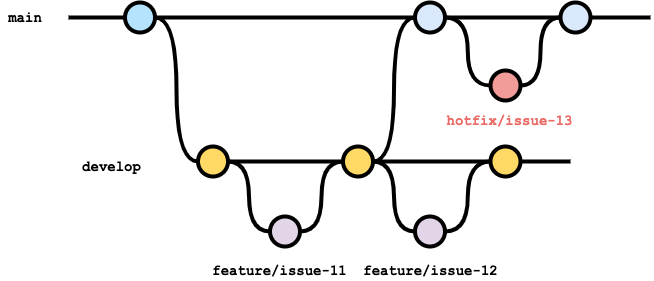

The diagram above was exported from draw.io. Its source (the exported page's mxGraphModel, read from the mxfile embedded in the PNG):
<mxGraphModel dx="983" dy="1139" grid="1" gridSize="10" guides="1" tooltips="1" connect="1" arrows="1" fold="1" page="1" pageScale="1" pageWidth="827" pageHeight="1169" math="0" shadow="0">
  <root>
    <mxCell id="0" />
    <mxCell id="1" parent="0" />
    <mxCell id="29" value="" style="edgeStyle=orthogonalEdgeStyle;rounded=0;html=1;jettySize=auto;orthogonalLoop=1;plain-blue;endArrow=none;endFill=0;strokeWidth=4;strokeColor=#000000;" edge="1" parent="1" source="31" target="32">
      <mxGeometry x="223.5" y="-542" as="geometry" />
    </mxCell>
    <mxCell id="30" style="edgeStyle=orthogonalEdgeStyle;curved=1;rounded=0;html=1;exitX=1;exitY=0.5;exitPerimeter=0;entryX=0;entryY=0.5;entryPerimeter=0;endArrow=none;endFill=0;jettySize=auto;orthogonalLoop=1;strokeWidth=4;fontSize=15;" edge="1" parent="1" source="31" target="35">
      <mxGeometry relative="1" as="geometry" />
    </mxCell>
    <mxCell id="31" value="" style="verticalLabelPosition=bottom;verticalAlign=top;html=1;strokeWidth=4;shape=mxgraph.flowchart.on-page_reference;plain-blue;gradientColor=none;fillColor=#B5E3Fe;strokeColor=#000000;" vertex="1" parent="1">
      <mxGeometry x="213.5" y="170" width="30" height="30" as="geometry" />
    </mxCell>
    <mxCell id="32" value="" style="verticalLabelPosition=bottom;verticalAlign=top;html=1;strokeWidth=4;shape=mxgraph.flowchart.on-page_reference;plain-blue;gradientColor=none;strokeColor=#000000;" vertex="1" parent="1">
      <mxGeometry x="503.5" y="170" width="30" height="30" as="geometry" />
    </mxCell>
    <mxCell id="33" value="" style="edgeStyle=orthogonalEdgeStyle;rounded=0;html=1;jettySize=auto;orthogonalLoop=1;strokeWidth=4;endArrow=none;endFill=0;" edge="1" parent="1" target="31">
      <mxGeometry x="123.5" y="-542" as="geometry">
        <mxPoint x="157" y="185" as="sourcePoint" />
      </mxGeometry>
    </mxCell>
    <mxCell id="34" value="main" style="text;html=1;strokeColor=none;fillColor=none;align=center;verticalAlign=middle;whiteSpace=wrap;overflow=hidden;fontSize=14;fontStyle=1;fontFamily=Courier New;" vertex="1" parent="1">
      <mxGeometry x="89" y="175" width="50" height="20" as="geometry" />
    </mxCell>
    <mxCell id="35" value="" style="verticalLabelPosition=bottom;verticalAlign=top;html=1;strokeWidth=4;shape=mxgraph.flowchart.on-page_reference;plain-purple;gradientColor=none;strokeColor=#000000;fillColor=#FFD966;" vertex="1" parent="1">
      <mxGeometry x="286.5" y="314" width="30" height="30" as="geometry" />
    </mxCell>
    <mxCell id="36" value="" style="verticalLabelPosition=bottom;verticalAlign=top;html=1;strokeWidth=4;shape=mxgraph.flowchart.on-page_reference;plain-purple;gradientColor=none;strokeColor=#000000;" vertex="1" parent="1">
      <mxGeometry x="358.5" y="384" width="30" height="30" as="geometry" />
    </mxCell>
    <mxCell id="37" style="edgeStyle=orthogonalEdgeStyle;curved=1;rounded=0;html=1;exitX=1;exitY=0.5;exitPerimeter=0;entryX=0;entryY=0.5;entryPerimeter=0;endArrow=none;endFill=0;jettySize=auto;orthogonalLoop=1;strokeWidth=4;fontSize=15;" edge="1" parent="1" source="38" target="32">
      <mxGeometry relative="1" as="geometry" />
    </mxCell>
    <mxCell id="38" value="" style="verticalLabelPosition=bottom;verticalAlign=top;html=1;strokeWidth=4;shape=mxgraph.flowchart.on-page_reference;plain-purple;gradientColor=none;strokeColor=#000000;fillColor=#FFD966;" vertex="1" parent="1">
      <mxGeometry x="431.5" y="314" width="30" height="30" as="geometry" />
    </mxCell>
    <mxCell id="39" value="develop" style="text;html=1;strokeColor=none;fillColor=none;align=center;verticalAlign=middle;whiteSpace=wrap;overflow=hidden;fontSize=14;fontStyle=1;fontFamily=Courier New;" vertex="1" parent="1">
      <mxGeometry x="119" y="324" width="162.5" height="20" as="geometry" />
    </mxCell>
    <mxCell id="40" style="edgeStyle=orthogonalEdgeStyle;curved=1;rounded=0;html=1;exitX=1;exitY=0.5;exitPerimeter=0;entryX=0;entryY=0.5;entryPerimeter=0;endArrow=none;endFill=0;jettySize=auto;orthogonalLoop=1;strokeWidth=4;fontSize=15;exitDx=0;exitDy=0;entryDx=0;entryDy=0;" edge="1" parent="1" source="35" target="36">
      <mxGeometry relative="1" as="geometry">
        <mxPoint x="254" y="259" as="sourcePoint" />
        <mxPoint x="297" y="339" as="targetPoint" />
      </mxGeometry>
    </mxCell>
    <mxCell id="41" value="" style="edgeStyle=orthogonalEdgeStyle;rounded=0;html=1;jettySize=auto;orthogonalLoop=1;plain-blue;endArrow=none;endFill=0;strokeWidth=4;strokeColor=#000000;exitX=1;exitY=0.5;exitDx=0;exitDy=0;exitPerimeter=0;" edge="1" parent="1" source="35">
      <mxGeometry x="223.5" y="-542" as="geometry">
        <mxPoint x="254" y="259" as="sourcePoint" />
        <mxPoint x="429" y="329" as="targetPoint" />
      </mxGeometry>
    </mxCell>
    <mxCell id="42" style="edgeStyle=orthogonalEdgeStyle;curved=1;rounded=0;html=1;exitX=1;exitY=0.5;exitPerimeter=0;entryX=0;entryY=0.5;entryPerimeter=0;endArrow=none;endFill=0;jettySize=auto;orthogonalLoop=1;strokeWidth=4;fontSize=15;exitDx=0;exitDy=0;entryDx=0;entryDy=0;" edge="1" parent="1" source="36" target="38">
      <mxGeometry relative="1" as="geometry">
        <mxPoint x="327" y="339" as="sourcePoint" />
        <mxPoint x="369" y="409" as="targetPoint" />
      </mxGeometry>
    </mxCell>
    <mxCell id="43" value="" style="verticalLabelPosition=bottom;verticalAlign=top;html=1;strokeWidth=4;shape=mxgraph.flowchart.on-page_reference;plain-purple;gradientColor=none;strokeColor=#000000;" vertex="1" parent="1">
      <mxGeometry x="503.5" y="384" width="30" height="30" as="geometry" />
    </mxCell>
    <mxCell id="44" value="" style="edgeStyle=orthogonalEdgeStyle;rounded=0;html=1;jettySize=auto;orthogonalLoop=1;plain-blue;endArrow=none;endFill=0;strokeWidth=4;strokeColor=#000000;exitX=1;exitY=0.5;exitDx=0;exitDy=0;exitPerimeter=0;" edge="1" parent="1" source="38" target="45">
      <mxGeometry x="223.5" y="-542" as="geometry">
        <mxPoint x="462" y="329" as="sourcePoint" />
        <mxPoint x="599" y="329" as="targetPoint" />
      </mxGeometry>
    </mxCell>
    <mxCell id="45" value="" style="verticalLabelPosition=bottom;verticalAlign=top;html=1;strokeWidth=4;shape=mxgraph.flowchart.on-page_reference;plain-purple;gradientColor=none;strokeColor=#000000;fillColor=#FFD966;" vertex="1" parent="1">
      <mxGeometry x="579" y="314" width="30" height="30" as="geometry" />
    </mxCell>
    <mxCell id="46" style="edgeStyle=orthogonalEdgeStyle;curved=1;rounded=0;html=1;exitX=0;exitY=0.5;exitPerimeter=0;entryX=1;entryY=0.5;entryPerimeter=0;endArrow=none;endFill=0;jettySize=auto;orthogonalLoop=1;strokeWidth=4;fontSize=15;exitDx=0;exitDy=0;entryDx=0;entryDy=0;" edge="1" parent="1" source="43" target="38">
      <mxGeometry relative="1" as="geometry">
        <mxPoint x="399" y="409" as="sourcePoint" />
        <mxPoint x="442" y="339" as="targetPoint" />
      </mxGeometry>
    </mxCell>
    <mxCell id="47" style="edgeStyle=orthogonalEdgeStyle;curved=1;rounded=0;html=1;exitX=0;exitY=0.5;exitPerimeter=0;entryX=1;entryY=0.5;entryPerimeter=0;endArrow=none;endFill=0;jettySize=auto;orthogonalLoop=1;strokeWidth=4;fontSize=15;exitDx=0;exitDy=0;entryDx=0;entryDy=0;" edge="1" parent="1" source="45" target="43">
      <mxGeometry relative="1" as="geometry">
        <mxPoint x="514" y="409" as="sourcePoint" />
        <mxPoint x="472" y="339" as="targetPoint" />
      </mxGeometry>
    </mxCell>
    <mxCell id="48" value="" style="edgeStyle=orthogonalEdgeStyle;curved=1;rounded=0;orthogonalLoop=1;jettySize=auto;html=1;endArrow=none;endFill=0;strokeWidth=4;fontFamily=Courier New;fontSize=16;exitX=1;exitY=0.5;exitDx=0;exitDy=0;exitPerimeter=0;" edge="1" parent="1" source="45">
      <mxGeometry relative="1" as="geometry">
        <mxPoint x="659" y="329" as="targetPoint" />
        <mxPoint x="544" y="259" as="sourcePoint" />
      </mxGeometry>
    </mxCell>
    <mxCell id="49" value="" style="verticalLabelPosition=bottom;verticalAlign=top;html=1;strokeWidth=4;shape=mxgraph.flowchart.on-page_reference;plain-blue;gradientColor=none;strokeColor=#000000;fillColor=#F19C99;" vertex="1" parent="1">
      <mxGeometry x="579" y="238" width="30" height="30" as="geometry" />
    </mxCell>
    <mxCell id="50" value="" style="edgeStyle=orthogonalEdgeStyle;curved=1;rounded=0;orthogonalLoop=1;jettySize=auto;html=1;endArrow=none;endFill=0;strokeWidth=4;fontFamily=Courier New;fontSize=16;" edge="1" parent="1" source="32">
      <mxGeometry relative="1" as="geometry">
        <mxPoint x="739" y="185" as="targetPoint" />
        <mxPoint x="534" y="185" as="sourcePoint" />
      </mxGeometry>
    </mxCell>
    <mxCell id="51" value="" style="verticalLabelPosition=bottom;verticalAlign=top;html=1;strokeWidth=4;shape=mxgraph.flowchart.on-page_reference;plain-blue;gradientColor=none;strokeColor=#000000;" vertex="1" parent="1">
      <mxGeometry x="649" y="170" width="30" height="30" as="geometry" />
    </mxCell>
    <mxCell id="52" style="edgeStyle=orthogonalEdgeStyle;curved=1;rounded=0;html=1;exitX=1;exitY=0.5;exitPerimeter=0;entryX=0;entryY=0.5;entryPerimeter=0;endArrow=none;endFill=0;jettySize=auto;orthogonalLoop=1;strokeWidth=4;fontSize=15;exitDx=0;exitDy=0;entryDx=0;entryDy=0;" edge="1" parent="1" source="32" target="49">
      <mxGeometry relative="1" as="geometry">
        <mxPoint x="514" y="390" as="sourcePoint" />
        <mxPoint x="472" y="320" as="targetPoint" />
      </mxGeometry>
    </mxCell>
    <mxCell id="53" style="edgeStyle=orthogonalEdgeStyle;curved=1;rounded=0;html=1;exitX=1;exitY=0.5;exitPerimeter=0;entryX=0;entryY=0.5;entryPerimeter=0;endArrow=none;endFill=0;jettySize=auto;orthogonalLoop=1;strokeWidth=4;fontSize=15;exitDx=0;exitDy=0;entryDx=0;entryDy=0;" edge="1" parent="1" source="49" target="51">
      <mxGeometry relative="1" as="geometry">
        <mxPoint x="544" y="195" as="sourcePoint" />
        <mxPoint x="589" y="263" as="targetPoint" />
      </mxGeometry>
    </mxCell>
    <mxCell id="54" value="hotfix/issue-13" style="text;html=1;strokeColor=none;fillColor=none;align=center;verticalAlign=middle;whiteSpace=wrap;overflow=hidden;fontSize=14;fontStyle=1;fontFamily=Courier New;fontColor=#EA6B66;" vertex="1" parent="1">
      <mxGeometry x="516.5" y="278" width="162.5" height="20" as="geometry" />
    </mxCell>
    <mxCell id="55" value="feature/issue-11" style="text;html=1;strokeColor=none;fillColor=none;align=center;verticalAlign=middle;whiteSpace=wrap;overflow=hidden;fontSize=14;fontStyle=1;fontFamily=Courier New;" vertex="1" parent="1">
      <mxGeometry x="286.5" y="428" width="162.5" height="20" as="geometry" />
    </mxCell>
    <mxCell id="56" value="feature/issue-12" style="text;html=1;strokeColor=none;fillColor=none;align=center;verticalAlign=middle;whiteSpace=wrap;overflow=hidden;fontSize=14;fontStyle=1;fontFamily=Courier New;" vertex="1" parent="1">
      <mxGeometry x="438" y="428" width="162.5" height="20" as="geometry" />
    </mxCell>
  </root>
</mxGraphModel>